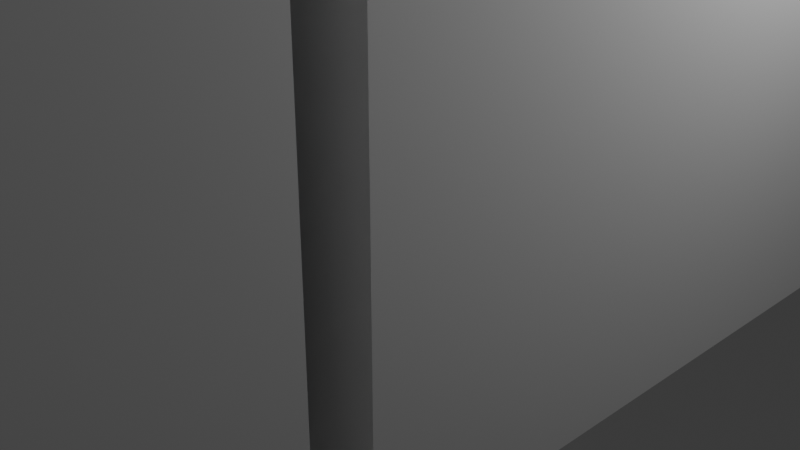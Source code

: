 # Source: Attic_Stairwell_mesh.blend  (saved by Blender 5.1.30; exported with 4.5.12 LTS)
import bpy
from mathutils import Matrix  # noqa: F401  (used for matrix-valued properties, if any)

bpy.ops.wm.read_factory_settings(use_empty=True)
scene = bpy.context.scene
scene.name = 'Scene'

# ---- collections
col_collection = bpy.data.collections.new('Collection'); scene.collection.children.link(col_collection)

# ---- world
world_world = bpy.data.worlds.new('World'); scene.world = world_world
world_world.use_nodes = True; world_world.node_tree.nodes.clear()
_N = world_world.node_tree.nodes; _L = world_world.node_tree.links
n0 = _N.new('ShaderNodeOutputWorld'); n0.name = 'World Output'; n0.location = (200, 100)
n1 = _N.new('ShaderNodeBackground'); n1.name = 'Background'; n1.location = (-200, 100)
n1.inputs[0].default_value = (0.05088, 0.05088, 0.05088, 1.0)
_L.new(n1.outputs[0], n0.inputs[0])
n0.is_active_output = True
world_world.color = (0.05088, 0.05088, 0.05088)
world_world.sun_shadow_jitter_overblur = 0.0

# ---- cameras
cam_camera = bpy.data.cameras.new('Camera')
cam_camera.clip_end = 100.0
cam_camera.ortho_scale = 7.314

# ---- lights
light_light = bpy.data.lights.new('Light', 'POINT')
light_light.energy = 1000.0
light_light.shadow_soft_size = 0.1

# ---- meshes
me_cube = bpy.data.meshes.new('Cube')
me_cube.from_pydata([(-1.0, -1.0, -1.0), (-1.0, -1.0, 1.0), (-1.0, 1.0, -1.0), (-1.0, 1.0, 1.0), (1.0, -1.0, -1.0), (1.0, -1.0, 1.0), (1.0, 1.0, -1.0), (1.0, 1.0, 1.0), (-0.2857, -1.0, -1.0), (0.5714, -1.0, -1.0), (0.5714, -1.0, 1.0), (-0.2857, -1.0, 1.0), (-0.2857, -1.133, -1.0), (0.5714, -1.133, -1.0), (0.5714, -1.133, 1.0), (-0.2857, -1.133, 1.0), (1.003, -1.133, 1.0), (1.003, -1.133, -1.0), (1.003, -4.0, 1.0), (1.003, -4.0, -1.0), (-4.595, -4.0, 1.0), (-4.595, -4.0, -1.0), (-4.595, -3.429, -1.0), (-4.595, -2.571, -1.0), (-4.595, -3.429, 1.0), (-4.595, -2.571, 1.0), (-4.728, -3.429, -1.0), (-4.728, -2.571, -1.0), (-4.728, -3.429, 1.0), (-4.728, -2.571, 1.0), (-4.728, -4.002, -1.0), (-4.728, -4.002, 1.0), (-7.46, -4.002, -1.0), (-7.46, -4.002, 1.0), (-2.884, -1.133, -1.0), (-2.884, -1.133, 1.0), (-4.595, 1.0, 1.0), (-4.595, 1.0, -1.0), (-2.884, 1.0, -1.0), (-2.884, 1.0, 1.0), (-4.728, 1.0, -1.0), (-4.728, 1.0, 1.0), (-7.46, 1.0, -1.0), (-7.46, 1.0, 1.0), (-4.595, -3.0, -1.0), (-4.728, -3.0, -1.0), (-6.367, -1.551, -1.0), (-6.367, -0.02041, -1.0), (-6.914, -1.551, -1.0), (-6.914, -0.02041, -1.0), (-1.0, -1.0, -0.5), (-1.0, -1.0, 0.0), (-1.0, -1.0, 0.5), (1.0, -1.0, 0.5), (1.0, -1.0, 0.0), (1.0, -1.0, -0.5), (0.5714, -1.0, 0.5), (0.5714, -1.0, 0.0), (0.5714, -1.0, -0.5), (-0.2857, -1.0, 0.5), (-0.2857, -1.0, 0.0), (-0.2857, -1.0, -0.5), (0.5714, -1.133, 0.5), (0.5714, -1.133, 0.0), (0.5714, -1.133, -0.5), (-0.2857, -1.133, 0.5), (-0.2857, -1.133, 0.0), (-0.2857, -1.133, -0.5), (-4.595, -2.571, -0.5), (-4.595, -2.571, -2.265e-06), (-4.595, -2.571, 0.5), (-4.595, -3.429, -0.5), (-4.595, -3.429, -2.265e-06), (-4.595, -3.429, 0.5), (-4.728, -2.571, -0.5), (-4.728, -2.571, -2.384e-06), (-4.728, -2.571, 0.5), (-4.728, -3.429, -0.5), (-4.728, -3.429, -2.384e-06), (-4.728, -3.429, 0.5), (-6.367, -1.551, 0.334), (-6.367, -0.02041, 0.334), (-6.914, -1.551, 0.334), (-6.914, -0.02041, 0.334)], [], [(59, 52, 1, 11), (53, 56, 10, 5), (61, 67, 12, 8), (8, 12, 13, 9), (56, 62, 14, 10), (68, 74, 27, 23), (44, 45, 26, 22), (73, 79, 28, 24), (23, 27, 45, 44), (47, 49, 83, 81), (40, 42, 32, 30), (21, 34, 38, 37), (34, 21, 19, 17), (4, 6, 2, 0), (1, 0, 2, 3), (40, 41, 43, 42), (36, 37, 38, 39), (38, 34, 35, 39), (28, 26, 30, 31), (30, 32, 33, 31), (32, 42, 43, 33), (22, 26, 77, 71), (71, 77, 78, 72), (72, 78, 79, 73), (41, 40, 27, 29), (25, 29, 76, 70), (70, 76, 75, 69), (69, 75, 74, 68), (25, 23, 37, 36), (21, 22, 24, 20), (17, 16, 14, 13), (16, 17, 19, 18), (9, 13, 64, 58), (58, 64, 63, 57), (57, 63, 62, 56), (11, 15, 65, 59), (59, 65, 66, 60), (60, 66, 67, 61), (4, 9, 58, 55), (55, 58, 57, 54), (54, 57, 56, 53), (8, 0, 50, 61), (61, 50, 51, 60), (60, 51, 52, 59), (4, 5, 7, 6), (3, 2, 6, 7), (81, 80, 46, 47), (83, 49, 48, 82), (48, 46, 80, 82), (15, 35, 34, 12), (18, 19, 21, 20)])
me_cube.polygons.foreach_set('material_index', [0, 0, 0, 1, 0, 0, 1, 0, 1, 4, 0, 0, 0, 0, 0, 0, 0, 0, 0, 0, 0, 0, 0, 0, 0, 0, 0, 0, 0, 1, 1, 0, 0, 0, 0, 0, 0, 0, 0, 0, 0, 0, 0, 0, 0, 0, 4, 4, 4, 0, 0])
_uv = me_cube.uv_layers.new(name='UVMap')
_uv.uv.foreach_set('vector', [1.891, 0.9463, 1.553, 0.9463, 1.553, 1.183, 1.891, 1.183, 2.498, 0.9463, 2.296, 0.9463, 2.296, 1.183, 2.498, 1.183, 0.7367, 0.4737, 0.6739, 0.4737, 0.6739, 0.2374, 0.7367, 0.2374, 1.891, 0.7367, 1.891, 0.6739, 2.296, 0.6739, 2.296, 0.7367, 0.7367, 0.9463, 0.6739, 0.9463, 0.6739, 1.183, 0.7367, 1.183, -0.1458, 0.4737, -0.2086, 0.4737, -0.2086, 0.2374, -0.1458, 0.2374, -0.1458, -0.2085, -0.2086, -0.2085, -0.2086, -0.4111, -0.1458, -0.4111, -0.1458, 0.9463, -0.2086, 0.9463, -0.2086, 1.183, -0.1458, 1.183, -0.1458, -0.005966, -0.2086, -0.005966, -0.2086, -0.2085, -0.1458, -0.2085, 0.8082, 0.5128, 0.8951, 1.082, 0.8553, 1.484, 0.7619, 0.9156, 0.0, 0.0, 0.0, 0.0, 0.0, 0.0, -0.2086, -0.6819, 0.0, 0.0, 0.0, 0.0, 0.0, 0.0, 0.0, 0.0, 0.0, 0.0, 0.0, 0.0, 0.0, 0.0, 0.0, 0.0, 0.0, 0.0, 0.0, 0.0, 0.0, 0.0, 0.0, 0.0, 0.0, 0.0, 0.0, 0.0, 0.0, 0.0, 0.0, 0.0, 0.0, 0.0, 0.0, 0.0, 0.0, 0.0, 0.0, 0.0, 0.0, 0.0, 0.0, 0.0, 0.0, 0.0, 0.0, 0.0, 0.0, 0.0, 0.0, 0.0, 0.0, 0.0, 0.0, 0.0, 0.0, 0.0, -0.2086, -0.4111, -0.2086, -0.6819, 0.0, 0.0, -0.2086, -0.6819, 0.0, 0.0, 0.0, 0.0, 0.0, 0.0, 0.0, 0.0, 0.0, 0.0, 0.0, 0.0, 0.0, 0.0, -0.1458, 0.2374, -0.2086, 0.2374, -0.2086, 0.4737, -0.1458, 0.4737, -0.1458, 0.4737, -0.2086, 0.4737, -0.2086, 0.71, -0.1458, 0.71, -0.1458, 0.71, -0.2086, 0.71, -0.2086, 0.9463, -0.1458, 0.9463, 0.0, 0.0, 0.0, 0.0, 0.0, 0.0, 0.0, 0.0, -0.1458, 1.183, -0.2086, 1.183, -0.2086, 0.9463, -0.1458, 0.9463, -0.1458, 0.9463, -0.2086, 0.9463, -0.2086, 0.71, -0.1458, 0.71, -0.1458, 0.71, -0.2086, 0.71, -0.2086, 0.4737, -0.1458, 0.4737, 0.0, 0.0, 0.0, 0.0, 0.0, 0.0, 0.0, 0.0, 0.0, 0.0, -0.1458, -0.4111, 0.0, 0.0, 0.0, 0.0, 0.0, 0.0, 0.0, 0.0, 0.0, 0.0, 2.296, 0.6739, 0.0, 0.0, 0.0, 0.0, 0.0, 0.0, 0.0, 0.0, 0.7367, 0.2374, 0.6739, 0.2374, 0.6739, 0.4737, 0.7367, 0.4737, 0.7367, 0.4737, 0.6739, 0.4737, 0.6739, 0.71, 0.7367, 0.71, 0.7367, 0.71, 0.6739, 0.71, 0.6739, 0.9463, 0.7367, 0.9463, 0.7367, 1.183, 0.6739, 1.183, 0.6739, 0.9463, 0.7367, 0.9463, 0.7367, 0.9463, 0.6739, 0.9463, 0.6739, 0.71, 0.7367, 0.71, 0.7367, 0.71, 0.6739, 0.71, 0.6739, 0.4737, 0.7367, 0.4737, 2.498, 0.2374, 2.296, 0.2374, 2.296, 0.4737, 2.498, 0.4737, 2.498, 0.4737, 2.296, 0.4737, 2.296, 0.71, 2.498, 0.71, 2.498, 0.71, 2.296, 0.71, 2.296, 0.9463, 2.498, 0.9463, 1.891, 0.2374, 1.553, 0.2374, 1.553, 0.4737, 1.891, 0.4737, 1.891, 0.4737, 1.553, 0.4737, 1.553, 0.71, 1.891, 0.71, 1.891, 0.71, 1.553, 0.71, 1.553, 0.9463, 1.891, 0.9463, 0.0, 0.0, 0.0, 0.0, 0.0, 0.0, 0.0, 0.0, 0.0, 0.0, 0.0, 0.0, 0.0, 0.0, 0.0, 0.0, 0.7619, 0.9156, 0.3862, -0.1914, 0.3405, -0.5942, 0.8082, 0.5128, 0.8553, 1.484, 0.8951, 1.082, 0.2485, -0.02552, 0.2962, 0.3773, 0.2485, -0.02552, 0.3405, -0.5942, 0.3862, -0.1914, 0.2962, 0.3773, 0.0, 0.0, 0.0, 0.0, 0.0, 0.0, 0.0, 0.0, 0.0, 0.0, 0.0, 0.0, 0.0, 0.0, 0.0, 0.0])
me_cube.materials.append(None)
me_cube.materials.append(None)
me_cube.materials.append(None)
me_cube.materials.append(None)
me_cube.materials.append(None)
me_cube.materials.append(None)
me_cube.update()

# ---- objects
ob_light = bpy.data.objects.new('Light', light_light)
ob_camera = bpy.data.objects.new('Camera', cam_camera)
ob_cube = bpy.data.objects.new('Cube', me_cube)

# ---- transforms, parenting, visibility, modifiers, constraints
ob_light.location = (4.076, 1.005, 5.904)
ob_light.rotation_euler = (0.6503, 0.05522, 1.866)
ob_light.lock_rotations_4d = False
ob_light.empty_display_type = 'ARROWS'
ob_light.color = (0.0, 0.0, 0.0, 0.0)
ob_light.lineart.crease_threshold = 0.0
ob_camera.location = (7.359, -6.926, 4.958)
ob_camera.rotation_euler = (1.109, 0.0, 0.8149)
ob_camera.lock_rotations_4d = False
ob_camera.empty_display_type = 'ARROWS'
ob_camera.color = (0.0, 0.0, 0.0, 0.0)
ob_camera.display_type = 'WIRE'
ob_camera.lineart.crease_threshold = 0.0
ob_cube.location = (0.0, 0.0, 2.6)
ob_cube.scale = (3.5, 3.5, 2.6)

# ---- collection membership
col_collection.objects.link(ob_light)
col_collection.objects.link(ob_camera)
col_collection.objects.link(ob_cube)

# ---- scene / render settings (as saved in the file)
scene.camera = ob_camera
scene.frame_start = 1; scene.frame_end = 250; scene.frame_set(1)
scene.render.engine = 'BLENDER_EEVEE_NEXT'
scene.render.bake_bias = 0.0
scene.render.bake_samples = 0
scene.cycles.sampling_pattern = 'TABULATED_SOBOL'
scene.eevee.use_volume_custom_range = False
bpy.context.view_layer.update()
